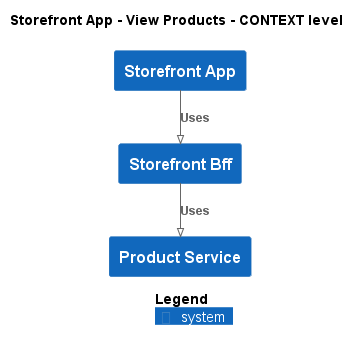

The diagram above was rendered by PlantUML. Its source (embedded in the PNG):
@startuml
!pragma layout smetana
!include ..\..\..\..\.c4s\C4_Context.puml

AddElementTag("state:new", $bgColor=green, $fontColor=#ffffff, $borderColor=green, $shadowing="False")
AddElementTag("state:changed", $bgColor=orange, $fontColor=#ffffff, $borderColor=orange, $shadowing="False")
AddElementTag("state:removed", $bgColor=red, $fontColor=#ffffff, $borderColor=red, $shadowing="False")

AddRelTag("state:new", $textColor=green, $lineColor=green)
AddRelTag("state:changed", $textColor=orange, $lineColor=orange)
AddRelTag("state:removed", $textColor=red, $lineColor=red)

SHOW_PERSON_PORTRAIT()
LAYOUT_TOP_DOWN()

skinparam linetype polyline

title Storefront App - View Products - CONTEXT level

System(ECommercePlatform.SoftwareSystems.StorefrontApp, "Storefront App", "")
System(ECommercePlatform.SoftwareSystems.StorefrontBff, "Storefront Bff", "")
System(ECommercePlatform.SoftwareSystems.ProductService, "Product Service", "")

Rel(ECommercePlatform.SoftwareSystems.StorefrontApp, ECommercePlatform.SoftwareSystems.StorefrontBff, "Uses")
Rel(ECommercePlatform.SoftwareSystems.StorefrontBff, ECommercePlatform.SoftwareSystems.ProductService, "Uses")


SHOW_LEGEND()
@enduml